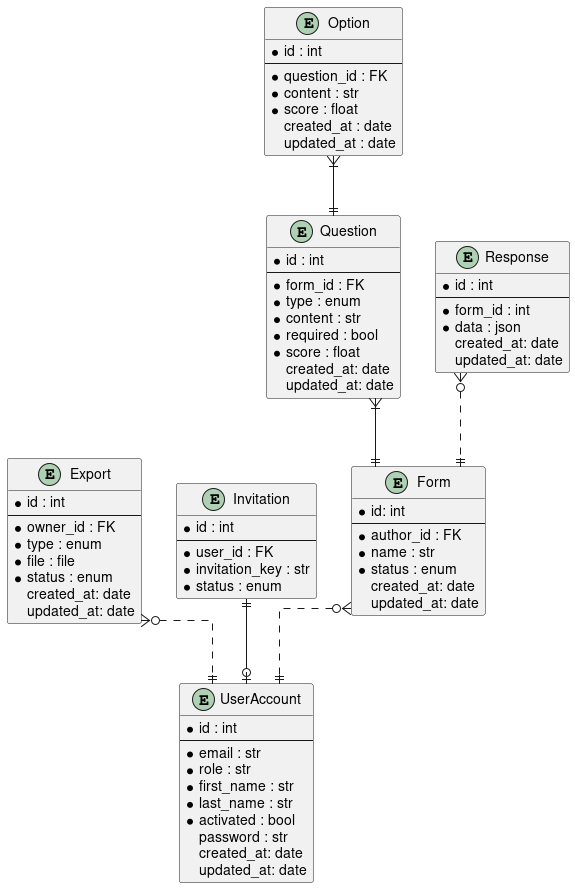

The diagram above was rendered by PlantUML. Its source (embedded in the PNG):
@startuml
skinparam linetype ortho

entity "Form" as form {
	*id: int
	--
	*author_id : FK
	*name : str
	' Status: activo o inactivo.
	*status : enum
	created_at: date
	updated_at: date
}

entity "UserAccount" as user {
	*id : int
	--
	*email : str
	' Rol: maestro o administrador.
	*role : str
	*first_name : str
	*last_name : str
	*activated : bool
	password : str
	created_at: date
	updated_at: date
}

entity "Question" as question {
	*id : int
	--
	*form_id : FK
	*type : enum
	*content : str
	*required : bool
	*score : float
	created_at: date
	updated_at: date
}

entity "Option" as option {
	*id : int
	--
	*question_id : FK
	*content : str
	*score : float
	created_at : date
	updated_at : date
}

entity "Response" as response {
	*id : int
	--
	*form_id : int
	*data : json
	created_at: date
	updated_at: date
}

entity "Export" as export {
	*id : int
	--
	*owner_id : FK
	*type : enum
	*file : file
	' Status: en progreso, pendiente, listo, error.
	*status : enum
	created_at: date
	updated_at: date
}

entity "Invitation" as invitation {
	*id : int
	--
	*user_id : FK
	*invitation_key : str
	' Status: usado o pendiente.
	*status : enum
}

response }o..|| form
question }|--|| form
option }|--|| question
form }o..|| user
export }o..|| user
invitation  ||--o| user
@enduml